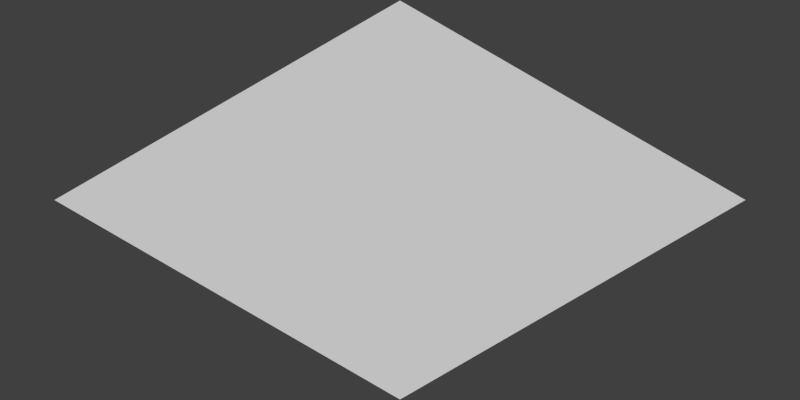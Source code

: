 # Source: template.blend  (saved by Blender 2.68.0; exported with 4.5.12 LTS)
import bpy
from mathutils import Matrix  # noqa: F401  (used for matrix-valued properties, if any)

bpy.ops.wm.read_factory_settings(use_empty=True)
scene = bpy.context.scene
scene.name = 'Scene'

# ---- collections
col_collection_1 = bpy.data.collections.new('Collection 1'); scene.collection.children.link(col_collection_1)

# ---- materials (node trees are filled in below, after node groups)
mat_material = bpy.data.materials.new('Material')
mat_material.alpha_threshold = 0.0
mat_material.use_transparent_shadow = False
mat_material.roughness = 0.5
mat_material.line_color = (0.0, 0.0, 0.0, 1.0)

# ---- material node trees

# ---- world
world_world = bpy.data.worlds.new('World'); scene.world = world_world
world_world.color = (0.05088, 0.05088, 0.05088)
world_world.use_sun_shadow = False
world_world.sun_shadow_jitter_overblur = 0.0
world_world.cycles.sampling_method = 'MANUAL'
world_world.cycles.sample_map_resolution = 256

# ---- cameras
cam_camera_002 = bpy.data.cameras.new('Camera.002')
cam_camera_002.type = 'ORTHO'
cam_camera_002.clip_end = 100.0
cam_camera_002.lens = 32.26
cam_camera_002.sensor_width = 32.0
cam_camera_002.sensor_height = 18.0
cam_camera_002.ortho_scale = 3.274
cam_camera_002.dof.focus_distance = 0.0
cam_camera_002.dof.aperture_fstop = 128.0

# ---- meshes
me_cube = bpy.data.meshes.new('Cube')
me_cube.from_pydata([(1.0, 1.0, -1.0), (1.0, -1.0, -1.0), (-1.0, -1.0, -1.0), (-1.0, 1.0, -1.0), (1.0, 1.0, 1.0), (1.0, -1.0, 1.0), (-1.0, -1.0, 1.0), (-1.0, 1.0, 1.0)], [], [(0, 1, 2, 3), (4, 7, 6, 5), (0, 4, 5, 1), (1, 5, 6, 2), (2, 6, 7, 3), (4, 0, 3, 7)])
me_cube.materials.append(mat_material)
me_cube.use_remesh_preserve_volume = False
me_cube.use_remesh_preserve_attributes = False
me_cube.use_mirror_vertex_groups = False
me_cube.update()

# ---- objects
ob_cube = bpy.data.objects.new('Cube', me_cube)
ob_camera = bpy.data.objects.new('Camera', cam_camera_002)

# ---- transforms, parenting, visibility, modifiers, constraints
ob_cube.location = (0.0, 0.0, 0.0)
ob_cube.scale = (1.0, 1.0, 0.0001)
ob_cube.lock_rotations_4d = False
ob_cube.empty_display_type = 'ARROWS'
ob_cube.lineart.crease_threshold = 0.0
ob_camera.location = (5.0, -5.0, 5.0)
ob_camera.rotation_euler = (0.0, 0.0, 0.7854)
ob_camera.lock_rotations_4d = False
ob_camera.empty_display_type = 'ARROWS'
ob_camera.color = (0.0, 0.0, 0.0, 0.0)
ob_camera.display_type = 'WIRE'
ob_camera.lineart.crease_threshold = 0.0
_c = ob_camera.constraints.new('TRACK_TO'); _c.name = 'trackcube'
_c.target = ob_cube

# ---- collection membership
col_collection_1.objects.link(ob_cube)
col_collection_1.objects.link(ob_camera)

# ---- scene / render settings (as saved in the file)
scene.camera = ob_camera
scene.frame_start = 1; scene.frame_end = 250; scene.frame_set(1)
scene.render.engine = 'BLENDER_EEVEE_NEXT'
scene.render.image_settings.compression = 90
scene.render.resolution_x = 144
scene.render.resolution_y = 72
scene.render.dither_intensity = 0.0
scene.render.film_transparent = True
scene.cycles.use_denoising = False
scene.cycles.samples = 10
scene.cycles.sampling_pattern = 'TABULATED_SOBOL'
scene.cycles.light_sampling_threshold = 0.0
scene.cycles.use_adaptive_sampling = False
scene.cycles.use_light_tree = False
scene.cycles.blur_glossy = 0.0
scene.cycles.volume_bounces = 1
scene.cycles.pixel_filter_type = 'GAUSSIAN'
scene.cycles.sample_clamp_indirect = 0.0
scene.view_settings.view_transform = 'Standard'
bpy.context.view_layer.update()

# ---- added for rendering (the .blend has no usable light): sun
light_auto_sun = bpy.data.lights.new('AutoSun', 'SUN')
light_auto_sun.energy = 3.0
light_auto_sun.angle = 0.0523599
ob_auto_sun = bpy.data.objects.new('AutoSun', light_auto_sun)
scene.collection.objects.link(ob_auto_sun)
ob_auto_sun.rotation_euler = (0.872665, 0.174533, 0.523599)
bpy.context.view_layer.update()
